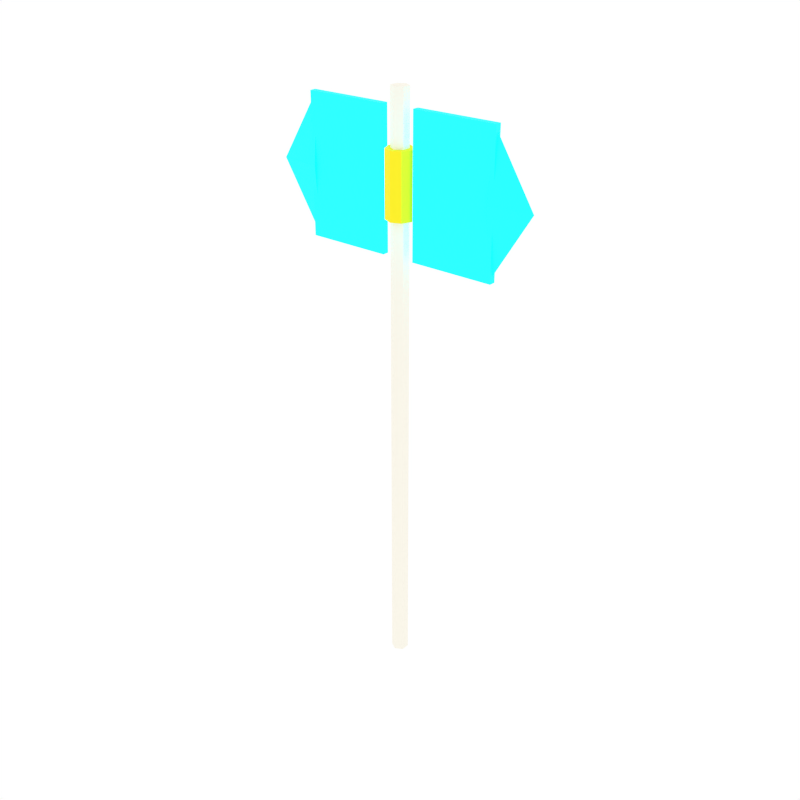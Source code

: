 # Source: mythril_battle_axe.blend  (saved by Blender 5.1.30; exported with 4.5.12 LTS)
import bpy
from mathutils import Matrix  # noqa: F401  (used for matrix-valued properties, if any)

bpy.ops.wm.read_factory_settings(use_empty=True)
scene = bpy.context.scene
scene.name = 'Scene'

# ---- collections
col_collection_1 = bpy.data.collections.new('Collection 1'); scene.collection.children.link(col_collection_1)

# ---- materials (node trees are filled in below, after node groups)
mat_whitegrip = bpy.data.materials.new('WhiteGrip')
mat_goldtrim = bpy.data.materials.new('GoldTrim')
mat_mythrilmetal = bpy.data.materials.new('MythrilMetal')

# ---- material node trees
mat_whitegrip.use_nodes = True; mat_whitegrip.node_tree.nodes.clear()
_N = mat_whitegrip.node_tree.nodes; _L = mat_whitegrip.node_tree.links
n0 = _N.new('ShaderNodeBsdfPrincipled'); n0.name = 'Principled BSDF'; n0.location = (-200, 100)
n0.inputs[0].default_value = (0.9569, 0.9216, 0.8157, 1.0)
n0.inputs[2].default_value = 0.8
n1 = _N.new('ShaderNodeOutputMaterial'); n1.name = 'Material Output'; n1.location = (200, 100)
_L.new(n0.outputs[0], n1.inputs[0])
n1.is_active_output = True
mat_goldtrim.use_nodes = True; mat_goldtrim.node_tree.nodes.clear()
_N = mat_goldtrim.node_tree.nodes; _L = mat_goldtrim.node_tree.links
n0 = _N.new('ShaderNodeBsdfPrincipled'); n0.name = 'Principled BSDF'; n0.location = (-200, 100)
n0.inputs[0].default_value = (1.0, 0.8431, 0.0, 1.0)
n0.inputs[2].default_value = 0.8
n1 = _N.new('ShaderNodeOutputMaterial'); n1.name = 'Material Output'; n1.location = (200, 100)
_L.new(n0.outputs[0], n1.inputs[0])
n1.is_active_output = True
mat_mythrilmetal.use_nodes = True; mat_mythrilmetal.node_tree.nodes.clear()
_N = mat_mythrilmetal.node_tree.nodes; _L = mat_mythrilmetal.node_tree.links
n0 = _N.new('ShaderNodeBsdfPrincipled'); n0.name = 'Principled BSDF'; n0.location = (-200, 100)
n0.inputs[0].default_value = (0.0, 1.0, 1.0, 1.0)
n0.inputs[2].default_value = 0.8
n0.inputs[27].default_value = (0.0, 0.8, 1.0, 1.0)
n0.inputs[28].default_value = 2.0
n1 = _N.new('ShaderNodeOutputMaterial'); n1.name = 'Material Output'; n1.location = (200, 100)
_L.new(n0.outputs[0], n1.inputs[0])
n1.is_active_output = True

# ---- world
world_world = bpy.data.worlds.new('World'); scene.world = world_world
world_world.use_nodes = True; world_world.node_tree.nodes.clear()
_N = world_world.node_tree.nodes; _L = world_world.node_tree.links
n0 = _N.new('ShaderNodeOutputWorld'); n0.name = 'World Output'; n0.location = (280, 0)
n1 = _N.new('ShaderNodeBackground'); n1.name = 'Background'; n1.location = (0, 0)
n1.inputs[0].default_value = (1.0, 1.0, 1.0, 1.0)
n2 = _N.new('NodeFrame'); n2.name = 'Frame'; n2.location = (0, 0)
n2.label = 'Versioning: Use Nodes was removed'
n2.width = 150
n0.parent = n2
n1.parent = n2
_L.new(n1.outputs[0], n0.inputs[0])
n0.is_active_output = True
world_world.color = (1.0, 1.0, 1.0)
world_world.use_sun_shadow = False
world_world.sun_shadow_jitter_overblur = 0.0
world_world.cycles.sampling_method = 'NONE'
world_world.cycles.sample_map_resolution = 256

# ---- meshes
me_cylinder_084 = bpy.data.meshes.new('Cylinder.084')
me_cylinder_084.from_pydata([(0.0, 0.02, -0.7), (0.0, 0.02, 0.7), (0.01732, 0.01, -0.7), (0.01732, 0.01, 0.7), (0.01732, -0.01, -0.7), (0.01732, -0.01, 0.7), (0.0, -0.02, -0.7), (0.0, -0.02, 0.7), (-0.01732, -0.01, -0.7), (-0.01732, -0.01, 0.7), (-0.01732, 0.01, -0.7), (-0.01732, 0.01, 0.7)], [], [(0, 1, 3, 2), (2, 3, 5, 4), (4, 5, 7, 6), (6, 7, 9, 8), (3, 1, 11, 9, 7, 5), (8, 9, 11, 10), (10, 11, 1, 0), (0, 2, 4, 6, 8, 10)])
_uv = me_cylinder_084.uv_layers.new(name='UVMap')
_uv.uv.foreach_set('vector', [1.0, 0.5, 1.0, 1.0, 0.8333, 1.0, 0.8333, 0.5, 0.8333, 0.5, 0.8333, 1.0, 0.6667, 1.0, 0.6667, 0.5, 0.6667, 0.5, 0.6667, 1.0, 0.5, 1.0, 0.5, 0.5, 0.5, 0.5, 0.5, 1.0, 0.3333, 1.0, 0.3333, 0.5, 0.4578, 0.37, 0.25, 0.49, 0.04215, 0.37, 0.04215, 0.13, 0.25, 0.01, 0.4578, 0.13, 0.3333, 0.5, 0.3333, 1.0, 0.1667, 1.0, 0.1667, 0.5, 0.1667, 0.5, 0.1667, 1.0, -8.941e-08, 1.0, -8.941e-08, 0.5, 0.75, 0.49, 0.9578, 0.37, 0.9578, 0.13, 0.75, 0.01, 0.5422, 0.13, 0.5422, 0.37])
me_cylinder_084.materials.append(mat_whitegrip)
me_cylinder_084.update()
me_cylinder_085 = bpy.data.meshes.new('Cylinder.085')
me_cylinder_085.from_pydata([(0.0, 0.032, -0.075), (0.0, 0.032, 0.075), (0.02263, 0.02263, -0.075), (0.02263, 0.02263, 0.075), (0.032, 0.0, -0.075), (0.032, 0.0, 0.075), (0.02263, -0.02263, -0.075), (0.02263, -0.02263, 0.075), (0.0, -0.032, -0.075), (0.0, -0.032, 0.075), (-0.02263, -0.02263, -0.075), (-0.02263, -0.02263, 0.075), (-0.032, 0.0, -0.075), (-0.032, 0.0, 0.075), (-0.02263, 0.02263, -0.075), (-0.02263, 0.02263, 0.075)], [], [(0, 1, 3, 2), (2, 3, 5, 4), (4, 5, 7, 6), (6, 7, 9, 8), (8, 9, 11, 10), (10, 11, 13, 12), (3, 1, 15, 13, 11, 9, 7, 5), (12, 13, 15, 14), (14, 15, 1, 0), (0, 2, 4, 6, 8, 10, 12, 14)])
_uv = me_cylinder_085.uv_layers.new(name='UVMap')
_uv.uv.foreach_set('vector', [1.0, 0.5, 1.0, 1.0, 0.875, 1.0, 0.875, 0.5, 0.875, 0.5, 0.875, 1.0, 0.75, 1.0, 0.75, 0.5, 0.75, 0.5, 0.75, 1.0, 0.625, 1.0, 0.625, 0.5, 0.625, 0.5, 0.625, 1.0, 0.5, 1.0, 0.5, 0.5, 0.5, 0.5, 0.5, 1.0, 0.375, 1.0, 0.375, 0.5, 0.375, 0.5, 0.375, 1.0, 0.25, 1.0, 0.25, 0.5, 0.4197, 0.4197, 0.25, 0.49, 0.08029, 0.4197, 0.01, 0.25, 0.08029, 0.08029, 0.25, 0.01, 0.4197, 0.08029, 0.49, 0.25, 0.25, 0.5, 0.25, 1.0, 0.125, 1.0, 0.125, 0.5, 0.125, 0.5, 0.125, 1.0, 0.0, 1.0, 0.0, 0.5, 0.75, 0.49, 0.9197, 0.4197, 0.99, 0.25, 0.9197, 0.08029, 0.75, 0.01, 0.5803, 0.08029, 0.51, 0.25, 0.5803, 0.4197])
me_cylinder_085.materials.append(mat_goldtrim)
me_cylinder_085.update()
me_cube_081 = bpy.data.meshes.new('Cube.081')
me_cube_081.from_pydata([(-0.1, -0.0075, -0.16), (-0.1, -0.0075, 0.16), (-0.1, 0.0075, -0.16), (-0.1, 0.0075, 0.16), (0.1, -0.0075, -0.16), (0.1, -0.0075, 0.16), (0.1, 0.0075, -0.16), (0.1, 0.0075, 0.16)], [], [(0, 1, 3, 2), (2, 3, 7, 6), (6, 7, 5, 4), (4, 5, 1, 0), (2, 6, 4, 0), (7, 3, 1, 5)])
_uv = me_cube_081.uv_layers.new(name='UVMap')
_uv.uv.foreach_set('vector', [0.375, 0.0, 0.625, 0.0, 0.625, 0.25, 0.375, 0.25, 0.375, 0.25, 0.625, 0.25, 0.625, 0.5, 0.375, 0.5, 0.375, 0.5, 0.625, 0.5, 0.625, 0.75, 0.375, 0.75, 0.375, 0.75, 0.625, 0.75, 0.625, 1.0, 0.375, 1.0, 0.125, 0.5, 0.375, 0.5, 0.375, 0.75, 0.125, 0.75, 0.625, 0.5, 0.875, 0.5, 0.875, 0.75, 0.625, 0.75])
me_cube_081.materials.append(mat_mythrilmetal)
me_cube_081.update()
me_cone_045 = bpy.data.meshes.new('Cone.045')
me_cone_045.from_pydata([(0.05, 0.0128, 2.186e-09), (0.05, 0.0, 0.16), (0.05, -0.0128, 2.186e-09), (0.05, 0.0, -0.16), (-0.05, 0.0, -2.186e-09)], [], [(0, 4, 1), (1, 4, 2), (0, 1, 2, 3), (2, 4, 3), (3, 4, 0)])
_uv = me_cone_045.uv_layers.new(name='UVMap')
_uv.uv.foreach_set('vector', [0.25, 0.49, 0.25, 0.25, 0.49, 0.25, 0.49, 0.25, 0.25, 0.25, 0.25, 0.01, 0.75, 0.49, 0.99, 0.25, 0.75, 0.01, 0.51, 0.25, 0.25, 0.01, 0.25, 0.25, 0.01, 0.25, 0.01, 0.25, 0.25, 0.25, 0.25, 0.49])
me_cone_045.materials.append(mat_mythrilmetal)
me_cone_045.update()
me_cube_082 = bpy.data.meshes.new('Cube.082')
me_cube_082.from_pydata([(-0.1, -0.0075, -0.16), (-0.1, -0.0075, 0.16), (-0.1, 0.0075, -0.16), (-0.1, 0.0075, 0.16), (0.1, -0.0075, -0.16), (0.1, -0.0075, 0.16), (0.1, 0.0075, -0.16), (0.1, 0.0075, 0.16)], [], [(0, 1, 3, 2), (2, 3, 7, 6), (6, 7, 5, 4), (4, 5, 1, 0), (2, 6, 4, 0), (7, 3, 1, 5)])
_uv = me_cube_082.uv_layers.new(name='UVMap')
_uv.uv.foreach_set('vector', [0.375, 0.0, 0.625, 0.0, 0.625, 0.25, 0.375, 0.25, 0.375, 0.25, 0.625, 0.25, 0.625, 0.5, 0.375, 0.5, 0.375, 0.5, 0.625, 0.5, 0.625, 0.75, 0.375, 0.75, 0.375, 0.75, 0.625, 0.75, 0.625, 1.0, 0.375, 1.0, 0.125, 0.5, 0.375, 0.5, 0.375, 0.75, 0.125, 0.75, 0.625, 0.5, 0.875, 0.5, 0.875, 0.75, 0.625, 0.75])
me_cube_082.materials.append(mat_mythrilmetal)
me_cube_082.update()
me_cone_046 = bpy.data.meshes.new('Cone.046')
me_cone_046.from_pydata([(-0.05, 0.0128, 2.186e-09), (-0.05, 0.0, -0.16), (-0.05, -0.0128, 2.186e-09), (-0.05, 0.0, 0.16), (0.05, 0.0, -2.186e-09)], [], [(0, 4, 1), (1, 4, 2), (0, 1, 2, 3), (2, 4, 3), (3, 4, 0)])
_uv = me_cone_046.uv_layers.new(name='UVMap')
_uv.uv.foreach_set('vector', [0.25, 0.49, 0.25, 0.25, 0.49, 0.25, 0.49, 0.25, 0.25, 0.25, 0.25, 0.01, 0.75, 0.49, 0.99, 0.25, 0.75, 0.01, 0.51, 0.25, 0.25, 0.01, 0.25, 0.25, 0.01, 0.25, 0.01, 0.25, 0.25, 0.25, 0.25, 0.49])
me_cone_046.materials.append(mat_mythrilmetal)
me_cone_046.update()

# ---- objects
ob_cylinder = bpy.data.objects.new('Cylinder', me_cylinder_084)
ob_cylinder_001 = bpy.data.objects.new('Cylinder.001', me_cylinder_085)
ob_cube = bpy.data.objects.new('Cube', me_cube_081)
ob_cone = bpy.data.objects.new('Cone', me_cone_045)
ob_cube_001 = bpy.data.objects.new('Cube.001', me_cube_082)
ob_cone_001 = bpy.data.objects.new('Cone.001', me_cone_046)

# ---- transforms, parenting, visibility, modifiers, constraints
ob_cylinder.location = (0.0, 0.0, 0.3)
ob_cylinder_001.location = (0.0, 0.0, 0.8)
ob_cube.location = (-0.14, 0.0, 0.8)
ob_cone.location = (-0.28, 0.0, 0.8)
ob_cube_001.location = (0.14, 0.0, 0.8)
ob_cone_001.location = (0.28, 0.0, 0.8)

# ---- collection membership
scene.collection.objects.link(ob_cylinder)
scene.collection.objects.link(ob_cylinder_001)
scene.collection.objects.link(ob_cube)
scene.collection.objects.link(ob_cone)
scene.collection.objects.link(ob_cube_001)
scene.collection.objects.link(ob_cone_001)

# ---- scene / render settings (as saved in the file)
scene.frame_start = 1; scene.frame_end = 250; scene.frame_set(0)
scene.render.engine = 'CYCLES'
scene.render.resolution_x = 1000
scene.render.resolution_y = 1000
scene.render.dither_intensity = 0.0
scene.render.bake_type = 'DISPLACEMENT'
scene.render.bake_bias = 0.0
scene.render.bake_samples = 0
scene.cycles.samples = 200
scene.cycles.sampling_pattern = 'TABULATED_SOBOL'
scene.cycles.light_sampling_threshold = 0.0
scene.cycles.use_adaptive_sampling = False
scene.cycles.use_light_tree = False
scene.cycles.caustics_reflective = False
scene.cycles.caustics_refractive = False
scene.cycles.blur_glossy = 0.0
scene.cycles.max_bounces = 2
scene.cycles.pixel_filter_type = 'GAUSSIAN'
scene.cycles.sample_clamp_indirect = 0.0
scene.view_settings.view_transform = 'Standard'
bpy.context.view_layer.update()

# ---- added for rendering (the .blend has no active camera): camera
cam_auto = bpy.data.cameras.new('AutoCamera')
cam_auto.lens = 50.0
cam_auto.sensor_width = 36.0
cam_auto.clip_end = 1000.0
ob_auto_camera = bpy.data.objects.new('AutoCamera', cam_auto)
scene.collection.objects.link(ob_auto_camera)
ob_auto_camera.location = (1.43326, -1.71991, 1.44661)
ob_auto_camera.rotation_euler = (1.09748, -7.21219e-08, 0.694738)
scene.camera = ob_auto_camera
bpy.context.view_layer.update()
